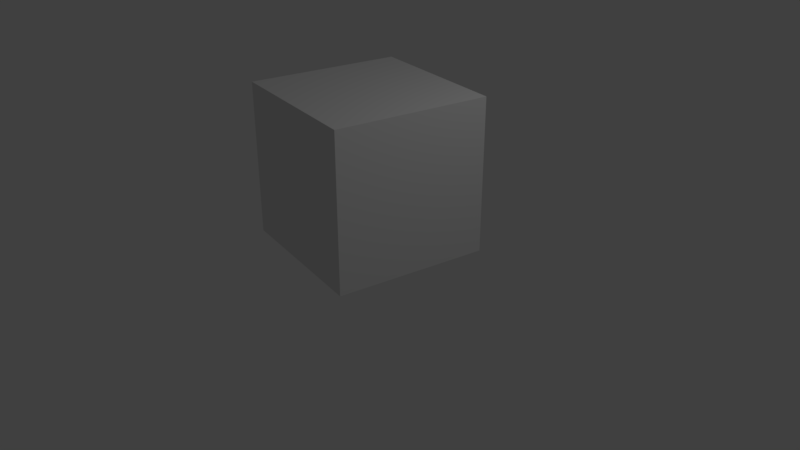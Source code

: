 # Source: greycube.blend  (saved by Blender 2.79.0; exported with 4.5.12 LTS)
import bpy
from mathutils import Matrix  # noqa: F401  (used for matrix-valued properties, if any)

bpy.ops.wm.read_factory_settings(use_empty=True)
scene = bpy.context.scene
scene.name = 'Scene'

# ---- collections
col_collection_1 = bpy.data.collections.new('Collection 1'); scene.collection.children.link(col_collection_1)

# ---- materials (node trees are filled in below, after node groups)
mat_material = bpy.data.materials.new('Material')
mat_material.alpha_threshold = 0.0
mat_material.use_transparent_shadow = False
mat_material.roughness = 0.5
mat_material.line_color = (0.0, 0.0, 0.0, 1.0)

# ---- material node trees

# ---- world
world_world = bpy.data.worlds.new('World'); scene.world = world_world
world_world.color = (0.05088, 0.05088, 0.05088)
world_world.use_sun_shadow = False
world_world.sun_shadow_jitter_overblur = 0.0
world_world.cycles.sampling_method = 'MANUAL'

# ---- cameras
cam_camera = bpy.data.cameras.new('Camera')
cam_camera.clip_end = 100.0
cam_camera.lens = 35.0
cam_camera.sensor_width = 32.0
cam_camera.sensor_height = 18.0
cam_camera.ortho_scale = 7.314
cam_camera.dof.focus_distance = 0.0
cam_camera.dof.aperture_fstop = 128.0

# ---- lights
light_lamp = bpy.data.lights.new('Lamp', 'POINT')
light_lamp.transmission_factor = 0.0
light_lamp.cutoff_distance = 30.0
light_lamp.energy = 100.0
light_lamp.shadow_buffer_clip_start = 1.001
light_lamp.shadow_soft_size = 0.1
light_lamp.shadow_maximum_resolution = 0.006
light_lamp.use_absolute_resolution = True

# ---- meshes
me_cube = bpy.data.meshes.new('Cube')
me_cube.from_pydata([(-0.8143, 1.156, 0.1982), (1.156, 0.8143, 0.1982), (0.8143, -1.156, 0.1982), (-1.156, -0.8143, 0.1982), (-0.8143, 1.156, 2.198), (1.156, 0.8143, 2.198), (0.8143, -1.156, 2.198), (-1.156, -0.8143, 2.198)], [], [(0, 1, 2, 3), (4, 7, 6, 5), (0, 4, 5, 1), (1, 5, 6, 2), (2, 6, 7, 3), (4, 0, 3, 7)])
_uv = me_cube.uv_layers.new(name='UVMap')
_uv.uv.foreach_set('vector', [0.3333, 0.0, 0.6667, 1.987e-08, 0.6667, 0.3333, 0.3333, 0.3333, 0.0, 1.291e-07, 0.3333, 0.0, 0.3333, 0.3333, 2.186e-07, 0.3333, 0.6577, 0.3365, 0.6577, 0.6698, 0.3243, 0.6698, 0.3243, 0.3365, 0.6558, 0.3378, 0.647, 0.671, 0.3138, 0.6622, 0.3226, 0.329, 0.6605, 0.3393, 0.6623, 0.6727, 0.3289, 0.6745, 0.3272, 0.3411, 0.327, 0.6636, 0.333, 0.3304, 0.6663, 0.3364, 0.6603, 0.6696])
me_cube.materials.append(mat_material)
me_cube.use_remesh_preserve_volume = False
me_cube.use_remesh_preserve_attributes = False
me_cube.use_mirror_vertex_groups = False
me_cube.update()

# ---- objects
ob_cube = bpy.data.objects.new('Cube', me_cube)
ob_lamp = bpy.data.objects.new('Lamp', light_lamp)
ob_camera = bpy.data.objects.new('Camera', cam_camera)

# ---- transforms, parenting, visibility, modifiers, constraints
ob_cube.location = (0.0, 0.0, 0.0)
ob_cube.lock_rotations_4d = False
ob_cube.empty_display_type = 'ARROWS'
ob_cube.lineart.crease_threshold = 0.0
ob_lamp.location = (4.076, 1.005, 5.904)
ob_lamp.rotation_euler = (0.6503, 0.05522, 1.866)
ob_lamp.lock_rotations_4d = False
ob_lamp.empty_display_type = 'ARROWS'
ob_lamp.color = (0.0, 0.0, 0.0, 0.0)
ob_lamp.lineart.crease_threshold = 0.0
ob_camera.location = (7.481, -6.508, 5.344)
ob_camera.rotation_euler = (1.109, 0.0, 0.8149)
ob_camera.lock_rotations_4d = False
ob_camera.empty_display_type = 'ARROWS'
ob_camera.color = (0.0, 0.0, 0.0, 0.0)
ob_camera.display_type = 'WIRE'
ob_camera.lineart.crease_threshold = 0.0

# ---- collection membership
col_collection_1.objects.link(ob_cube)
col_collection_1.objects.link(ob_lamp)
col_collection_1.objects.link(ob_camera)

# ---- scene / render settings (as saved in the file)
scene.camera = ob_camera
scene.frame_start = 1; scene.frame_end = 250; scene.frame_set(1)
scene.render.engine = 'BLENDER_EEVEE_NEXT'
scene.render.resolution_percentage = 50
scene.render.dither_intensity = 0.0
scene.cycles.use_denoising = False
scene.cycles.samples = 128
scene.cycles.sampling_pattern = 'TABULATED_SOBOL'
scene.cycles.use_adaptive_sampling = False
scene.cycles.use_light_tree = False
scene.cycles.blur_glossy = 0.0
scene.cycles.sample_clamp_indirect = 0.0
scene.view_settings.view_transform = 'Standard'
bpy.context.view_layer.update()
